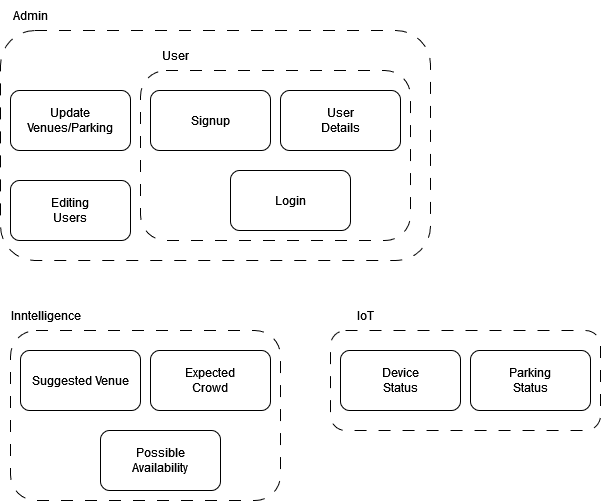

The diagram above was exported from draw.io. Its source (the exported page's mxGraphModel, read from the mxfile embedded in the PNG):
<mxGraphModel dx="1085" dy="604" grid="1" gridSize="10" guides="1" tooltips="1" connect="1" arrows="1" fold="1" page="1" pageScale="1" pageWidth="827" pageHeight="1169" math="0" shadow="0">
  <root>
    <mxCell id="0" />
    <mxCell id="1" parent="0" />
    <mxCell id="wZNBW67t_OYNMYa8ZGEk-27" value="" style="rounded=1;whiteSpace=wrap;html=1;fillColor=none;dashed=1;dashPattern=12 12;" vertex="1" parent="1">
      <mxGeometry x="110" y="110" width="430" height="230" as="geometry" />
    </mxCell>
    <mxCell id="wZNBW67t_OYNMYa8ZGEk-33" value="" style="rounded=1;whiteSpace=wrap;html=1;fillColor=none;dashed=1;dashPattern=12 12;" vertex="1" parent="1">
      <mxGeometry x="250" y="150" width="270" height="170" as="geometry" />
    </mxCell>
    <mxCell id="wZNBW67t_OYNMYa8ZGEk-28" value="Login" style="rounded=1;whiteSpace=wrap;html=1;" vertex="1" parent="1">
      <mxGeometry x="340" y="250" width="120" height="60" as="geometry" />
    </mxCell>
    <mxCell id="wZNBW67t_OYNMYa8ZGEk-29" value="Signup" style="rounded=1;whiteSpace=wrap;html=1;" vertex="1" parent="1">
      <mxGeometry x="260" y="170" width="120" height="60" as="geometry" />
    </mxCell>
    <mxCell id="wZNBW67t_OYNMYa8ZGEk-30" value="&lt;div&gt;User&lt;/div&gt;&lt;div&gt;Details&lt;/div&gt;" style="rounded=1;whiteSpace=wrap;html=1;" vertex="1" parent="1">
      <mxGeometry x="390" y="170" width="120" height="60" as="geometry" />
    </mxCell>
    <mxCell id="wZNBW67t_OYNMYa8ZGEk-31" value="&lt;div&gt;Editing&lt;/div&gt;&lt;div&gt;Users&lt;/div&gt;" style="rounded=1;whiteSpace=wrap;html=1;" vertex="1" parent="1">
      <mxGeometry x="120" y="260" width="120" height="60" as="geometry" />
    </mxCell>
    <mxCell id="wZNBW67t_OYNMYa8ZGEk-32" value="Update Venues/Parking" style="rounded=1;whiteSpace=wrap;html=1;" vertex="1" parent="1">
      <mxGeometry x="120" y="170" width="120" height="60" as="geometry" />
    </mxCell>
    <mxCell id="wZNBW67t_OYNMYa8ZGEk-34" value="Admin" style="text;html=1;align=center;verticalAlign=middle;resizable=0;points=[];autosize=1;strokeColor=none;fillColor=none;" vertex="1" parent="1">
      <mxGeometry x="110" y="80" width="60" height="30" as="geometry" />
    </mxCell>
    <mxCell id="wZNBW67t_OYNMYa8ZGEk-35" value="User" style="text;html=1;align=center;verticalAlign=middle;resizable=0;points=[];autosize=1;strokeColor=none;fillColor=none;" vertex="1" parent="1">
      <mxGeometry x="260" y="120" width="50" height="30" as="geometry" />
    </mxCell>
    <mxCell id="wZNBW67t_OYNMYa8ZGEk-38" value="" style="rounded=1;whiteSpace=wrap;html=1;fillColor=none;dashed=1;dashPattern=12 12;" vertex="1" parent="1">
      <mxGeometry x="120" y="410" width="270" height="170" as="geometry" />
    </mxCell>
    <mxCell id="wZNBW67t_OYNMYa8ZGEk-39" value="&lt;div&gt;Possible&lt;/div&gt;&lt;div&gt;Availability&lt;/div&gt;" style="rounded=1;whiteSpace=wrap;html=1;" vertex="1" parent="1">
      <mxGeometry x="210" y="510" width="120" height="60" as="geometry" />
    </mxCell>
    <mxCell id="wZNBW67t_OYNMYa8ZGEk-40" value="Suggested Venue" style="rounded=1;whiteSpace=wrap;html=1;" vertex="1" parent="1">
      <mxGeometry x="130" y="430" width="120" height="60" as="geometry" />
    </mxCell>
    <mxCell id="wZNBW67t_OYNMYa8ZGEk-41" value="&lt;div&gt;Expected&lt;/div&gt;&lt;div&gt;Crowd&lt;/div&gt;" style="rounded=1;whiteSpace=wrap;html=1;" vertex="1" parent="1">
      <mxGeometry x="260" y="430" width="120" height="60" as="geometry" />
    </mxCell>
    <mxCell id="wZNBW67t_OYNMYa8ZGEk-42" value="Inntelligence" style="text;html=1;align=center;verticalAlign=middle;resizable=0;points=[];autosize=1;strokeColor=none;fillColor=none;" vertex="1" parent="1">
      <mxGeometry x="110" y="380" width="90" height="30" as="geometry" />
    </mxCell>
    <mxCell id="wZNBW67t_OYNMYa8ZGEk-43" value="" style="rounded=1;whiteSpace=wrap;html=1;fillColor=none;dashed=1;dashPattern=12 12;" vertex="1" parent="1">
      <mxGeometry x="440" y="410" width="270" height="100" as="geometry" />
    </mxCell>
    <mxCell id="wZNBW67t_OYNMYa8ZGEk-45" value="&lt;div&gt;Device&lt;/div&gt;&lt;div&gt;Status&lt;/div&gt;" style="rounded=1;whiteSpace=wrap;html=1;" vertex="1" parent="1">
      <mxGeometry x="450" y="430" width="120" height="60" as="geometry" />
    </mxCell>
    <mxCell id="wZNBW67t_OYNMYa8ZGEk-46" value="&lt;div&gt;Parking&lt;/div&gt;&lt;div&gt;Status&lt;/div&gt;" style="rounded=1;whiteSpace=wrap;html=1;" vertex="1" parent="1">
      <mxGeometry x="580" y="430" width="120" height="60" as="geometry" />
    </mxCell>
    <mxCell id="wZNBW67t_OYNMYa8ZGEk-47" value="IoT" style="text;html=1;align=center;verticalAlign=middle;resizable=0;points=[];autosize=1;strokeColor=none;fillColor=none;" vertex="1" parent="1">
      <mxGeometry x="455" y="380" width="40" height="30" as="geometry" />
    </mxCell>
  </root>
</mxGraphModel>